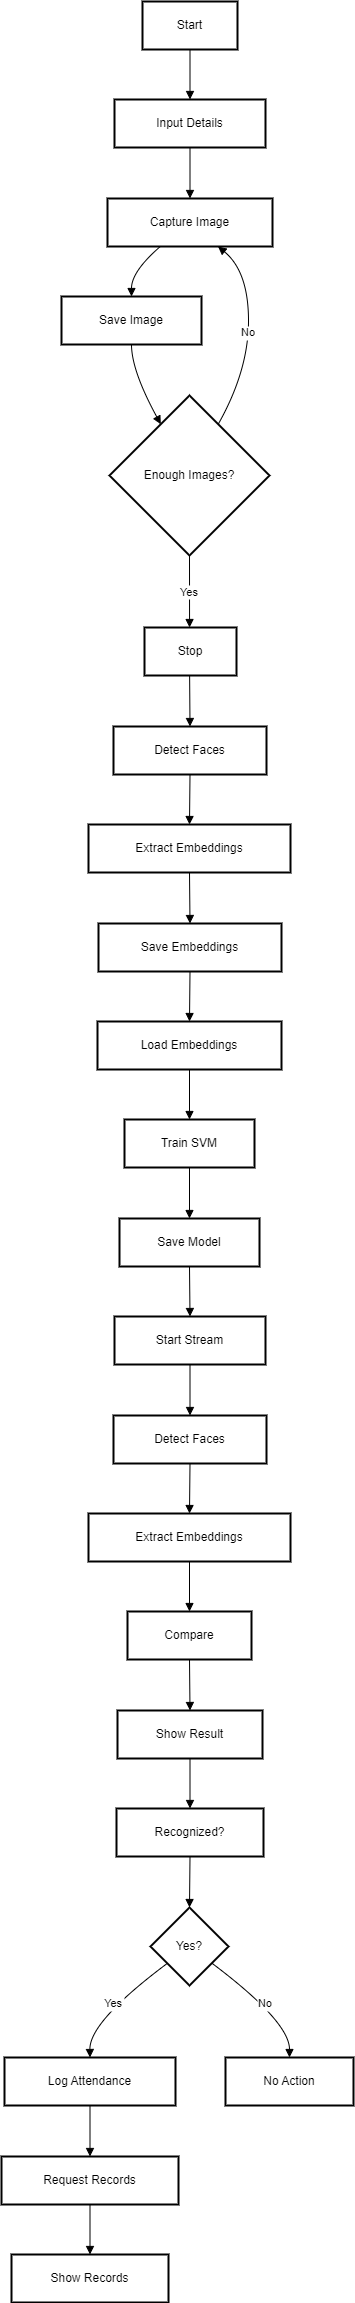

The diagram above was exported from draw.io. Its source (the exported page's mxGraphModel, read from the mxfile embedded in the PNG):
<mxGraphModel dx="1518" dy="614" grid="1" gridSize="10" guides="1" tooltips="1" connect="1" arrows="1" fold="1" page="1" pageScale="1" pageWidth="827" pageHeight="1169" math="0" shadow="0">
  <root>
    <mxCell id="WIyWlLk6GJQsqaUBKTNV-0" />
    <mxCell id="WIyWlLk6GJQsqaUBKTNV-1" parent="WIyWlLk6GJQsqaUBKTNV-0" />
    <mxCell id="5tdt45MrPO4ooy0K2lpM-0" value="Start" style="whiteSpace=wrap;strokeWidth=2;" vertex="1" parent="WIyWlLk6GJQsqaUBKTNV-1">
      <mxGeometry x="301" y="490" width="95" height="48" as="geometry" />
    </mxCell>
    <mxCell id="5tdt45MrPO4ooy0K2lpM-1" value="Input Details" style="whiteSpace=wrap;strokeWidth=2;" vertex="1" parent="WIyWlLk6GJQsqaUBKTNV-1">
      <mxGeometry x="273" y="588" width="151" height="48" as="geometry" />
    </mxCell>
    <mxCell id="5tdt45MrPO4ooy0K2lpM-2" value="Capture Image" style="whiteSpace=wrap;strokeWidth=2;" vertex="1" parent="WIyWlLk6GJQsqaUBKTNV-1">
      <mxGeometry x="266" y="687" width="165" height="48" as="geometry" />
    </mxCell>
    <mxCell id="5tdt45MrPO4ooy0K2lpM-3" value="Save Image" style="whiteSpace=wrap;strokeWidth=2;" vertex="1" parent="WIyWlLk6GJQsqaUBKTNV-1">
      <mxGeometry x="220" y="785" width="140" height="48" as="geometry" />
    </mxCell>
    <mxCell id="5tdt45MrPO4ooy0K2lpM-4" value="Enough Images?" style="rhombus;strokeWidth=2;whiteSpace=wrap;" vertex="1" parent="WIyWlLk6GJQsqaUBKTNV-1">
      <mxGeometry x="268" y="884" width="160" height="160" as="geometry" />
    </mxCell>
    <mxCell id="5tdt45MrPO4ooy0K2lpM-5" value="Stop" style="whiteSpace=wrap;strokeWidth=2;" vertex="1" parent="WIyWlLk6GJQsqaUBKTNV-1">
      <mxGeometry x="303" y="1116" width="92" height="48" as="geometry" />
    </mxCell>
    <mxCell id="5tdt45MrPO4ooy0K2lpM-6" value="Detect Faces" style="whiteSpace=wrap;strokeWidth=2;" vertex="1" parent="WIyWlLk6GJQsqaUBKTNV-1">
      <mxGeometry x="272" y="1215" width="153" height="48" as="geometry" />
    </mxCell>
    <mxCell id="5tdt45MrPO4ooy0K2lpM-7" value="Extract Embeddings" style="whiteSpace=wrap;strokeWidth=2;" vertex="1" parent="WIyWlLk6GJQsqaUBKTNV-1">
      <mxGeometry x="247" y="1313" width="202" height="48" as="geometry" />
    </mxCell>
    <mxCell id="5tdt45MrPO4ooy0K2lpM-8" value="Save Embeddings" style="whiteSpace=wrap;strokeWidth=2;" vertex="1" parent="WIyWlLk6GJQsqaUBKTNV-1">
      <mxGeometry x="257" y="1412" width="183" height="48" as="geometry" />
    </mxCell>
    <mxCell id="5tdt45MrPO4ooy0K2lpM-9" value="Load Embeddings" style="whiteSpace=wrap;strokeWidth=2;" vertex="1" parent="WIyWlLk6GJQsqaUBKTNV-1">
      <mxGeometry x="256" y="1510" width="184" height="48" as="geometry" />
    </mxCell>
    <mxCell id="5tdt45MrPO4ooy0K2lpM-10" value="Train SVM" style="whiteSpace=wrap;strokeWidth=2;" vertex="1" parent="WIyWlLk6GJQsqaUBKTNV-1">
      <mxGeometry x="283" y="1608" width="130" height="48" as="geometry" />
    </mxCell>
    <mxCell id="5tdt45MrPO4ooy0K2lpM-11" value="Save Model" style="whiteSpace=wrap;strokeWidth=2;" vertex="1" parent="WIyWlLk6GJQsqaUBKTNV-1">
      <mxGeometry x="278" y="1707" width="140" height="48" as="geometry" />
    </mxCell>
    <mxCell id="5tdt45MrPO4ooy0K2lpM-12" value="Start Stream" style="whiteSpace=wrap;strokeWidth=2;" vertex="1" parent="WIyWlLk6GJQsqaUBKTNV-1">
      <mxGeometry x="273" y="1805" width="151" height="48" as="geometry" />
    </mxCell>
    <mxCell id="5tdt45MrPO4ooy0K2lpM-13" value="Detect Faces" style="whiteSpace=wrap;strokeWidth=2;" vertex="1" parent="WIyWlLk6GJQsqaUBKTNV-1">
      <mxGeometry x="272" y="1904" width="153" height="48" as="geometry" />
    </mxCell>
    <mxCell id="5tdt45MrPO4ooy0K2lpM-14" value="Extract Embeddings" style="whiteSpace=wrap;strokeWidth=2;" vertex="1" parent="WIyWlLk6GJQsqaUBKTNV-1">
      <mxGeometry x="247" y="2002" width="202" height="48" as="geometry" />
    </mxCell>
    <mxCell id="5tdt45MrPO4ooy0K2lpM-15" value="Compare" style="whiteSpace=wrap;strokeWidth=2;" vertex="1" parent="WIyWlLk6GJQsqaUBKTNV-1">
      <mxGeometry x="286" y="2100" width="124" height="48" as="geometry" />
    </mxCell>
    <mxCell id="5tdt45MrPO4ooy0K2lpM-16" value="Show Result" style="whiteSpace=wrap;strokeWidth=2;" vertex="1" parent="WIyWlLk6GJQsqaUBKTNV-1">
      <mxGeometry x="276" y="2199" width="145" height="48" as="geometry" />
    </mxCell>
    <mxCell id="5tdt45MrPO4ooy0K2lpM-17" value="Recognized?" style="whiteSpace=wrap;strokeWidth=2;" vertex="1" parent="WIyWlLk6GJQsqaUBKTNV-1">
      <mxGeometry x="275" y="2297" width="147" height="48" as="geometry" />
    </mxCell>
    <mxCell id="5tdt45MrPO4ooy0K2lpM-18" value="Yes?" style="rhombus;strokeWidth=2;whiteSpace=wrap;" vertex="1" parent="WIyWlLk6GJQsqaUBKTNV-1">
      <mxGeometry x="309" y="2396" width="78" height="78" as="geometry" />
    </mxCell>
    <mxCell id="5tdt45MrPO4ooy0K2lpM-19" value="Log Attendance" style="whiteSpace=wrap;strokeWidth=2;" vertex="1" parent="WIyWlLk6GJQsqaUBKTNV-1">
      <mxGeometry x="163" y="2546" width="171" height="48" as="geometry" />
    </mxCell>
    <mxCell id="5tdt45MrPO4ooy0K2lpM-20" value="No Action" style="whiteSpace=wrap;strokeWidth=2;" vertex="1" parent="WIyWlLk6GJQsqaUBKTNV-1">
      <mxGeometry x="384" y="2546" width="128" height="48" as="geometry" />
    </mxCell>
    <mxCell id="5tdt45MrPO4ooy0K2lpM-21" value="Request Records" style="whiteSpace=wrap;strokeWidth=2;" vertex="1" parent="WIyWlLk6GJQsqaUBKTNV-1">
      <mxGeometry x="160" y="2645" width="177" height="48" as="geometry" />
    </mxCell>
    <mxCell id="5tdt45MrPO4ooy0K2lpM-22" value="Show Records" style="whiteSpace=wrap;strokeWidth=2;" vertex="1" parent="WIyWlLk6GJQsqaUBKTNV-1">
      <mxGeometry x="170" y="2743" width="157" height="48" as="geometry" />
    </mxCell>
    <mxCell id="5tdt45MrPO4ooy0K2lpM-23" value="" style="curved=1;startArrow=none;endArrow=block;exitX=0.5;exitY=1.01;entryX=0.5;entryY=0.01;rounded=0;" edge="1" parent="WIyWlLk6GJQsqaUBKTNV-1" source="5tdt45MrPO4ooy0K2lpM-0" target="5tdt45MrPO4ooy0K2lpM-1">
      <mxGeometry relative="1" as="geometry">
        <Array as="points" />
      </mxGeometry>
    </mxCell>
    <mxCell id="5tdt45MrPO4ooy0K2lpM-24" value="" style="curved=1;startArrow=none;endArrow=block;exitX=0.5;exitY=1.02;entryX=0.5;entryY=0;rounded=0;" edge="1" parent="WIyWlLk6GJQsqaUBKTNV-1" source="5tdt45MrPO4ooy0K2lpM-1" target="5tdt45MrPO4ooy0K2lpM-2">
      <mxGeometry relative="1" as="geometry">
        <Array as="points" />
      </mxGeometry>
    </mxCell>
    <mxCell id="5tdt45MrPO4ooy0K2lpM-25" value="" style="curved=1;startArrow=none;endArrow=block;exitX=0.32;exitY=1;entryX=0.5;entryY=0;rounded=0;" edge="1" parent="WIyWlLk6GJQsqaUBKTNV-1" source="5tdt45MrPO4ooy0K2lpM-2" target="5tdt45MrPO4ooy0K2lpM-3">
      <mxGeometry relative="1" as="geometry">
        <Array as="points">
          <mxPoint x="290" y="760" />
        </Array>
      </mxGeometry>
    </mxCell>
    <mxCell id="5tdt45MrPO4ooy0K2lpM-26" value="" style="curved=1;startArrow=none;endArrow=block;exitX=0.5;exitY=1.01;entryX=0.22;entryY=0;rounded=0;" edge="1" parent="WIyWlLk6GJQsqaUBKTNV-1" source="5tdt45MrPO4ooy0K2lpM-3" target="5tdt45MrPO4ooy0K2lpM-4">
      <mxGeometry relative="1" as="geometry">
        <Array as="points">
          <mxPoint x="290" y="859" />
        </Array>
      </mxGeometry>
    </mxCell>
    <mxCell id="5tdt45MrPO4ooy0K2lpM-27" value="Yes" style="curved=1;startArrow=none;endArrow=block;exitX=0.5;exitY=1;entryX=0.49;entryY=0.01;rounded=0;" edge="1" parent="WIyWlLk6GJQsqaUBKTNV-1" source="5tdt45MrPO4ooy0K2lpM-4" target="5tdt45MrPO4ooy0K2lpM-5">
      <mxGeometry relative="1" as="geometry">
        <Array as="points" />
      </mxGeometry>
    </mxCell>
    <mxCell id="5tdt45MrPO4ooy0K2lpM-28" value="No" style="curved=1;startArrow=none;endArrow=block;exitX=0.78;exitY=0;entryX=0.67;entryY=1;rounded=0;" edge="1" parent="WIyWlLk6GJQsqaUBKTNV-1" source="5tdt45MrPO4ooy0K2lpM-4" target="5tdt45MrPO4ooy0K2lpM-2">
      <mxGeometry relative="1" as="geometry">
        <Array as="points">
          <mxPoint x="407" y="859" />
          <mxPoint x="407" y="760" />
        </Array>
      </mxGeometry>
    </mxCell>
    <mxCell id="5tdt45MrPO4ooy0K2lpM-29" value="" style="curved=1;startArrow=none;endArrow=block;exitX=0.5;exitY=1;entryX=0.5;entryY=0;rounded=0;" edge="1" parent="WIyWlLk6GJQsqaUBKTNV-1" source="5tdt45MrPO4ooy0K2lpM-6" target="5tdt45MrPO4ooy0K2lpM-7">
      <mxGeometry relative="1" as="geometry">
        <Array as="points" />
      </mxGeometry>
    </mxCell>
    <mxCell id="5tdt45MrPO4ooy0K2lpM-30" value="" style="curved=1;startArrow=none;endArrow=block;exitX=0.5;exitY=1.01;entryX=0.5;entryY=-0.01;rounded=0;" edge="1" parent="WIyWlLk6GJQsqaUBKTNV-1" source="5tdt45MrPO4ooy0K2lpM-7" target="5tdt45MrPO4ooy0K2lpM-8">
      <mxGeometry relative="1" as="geometry">
        <Array as="points" />
      </mxGeometry>
    </mxCell>
    <mxCell id="5tdt45MrPO4ooy0K2lpM-31" value="" style="curved=1;startArrow=none;endArrow=block;exitX=0.5;exitY=1.01;entryX=0.5;entryY=0.01;rounded=0;" edge="1" parent="WIyWlLk6GJQsqaUBKTNV-1" source="5tdt45MrPO4ooy0K2lpM-9" target="5tdt45MrPO4ooy0K2lpM-10">
      <mxGeometry relative="1" as="geometry">
        <Array as="points" />
      </mxGeometry>
    </mxCell>
    <mxCell id="5tdt45MrPO4ooy0K2lpM-32" value="" style="curved=1;startArrow=none;endArrow=block;exitX=0.5;exitY=1.02;entryX=0.5;entryY=0;rounded=0;" edge="1" parent="WIyWlLk6GJQsqaUBKTNV-1" source="5tdt45MrPO4ooy0K2lpM-10" target="5tdt45MrPO4ooy0K2lpM-11">
      <mxGeometry relative="1" as="geometry">
        <Array as="points" />
      </mxGeometry>
    </mxCell>
    <mxCell id="5tdt45MrPO4ooy0K2lpM-33" value="" style="curved=1;startArrow=none;endArrow=block;exitX=0.5;exitY=1.01;entryX=0.5;entryY=-0.01;rounded=0;" edge="1" parent="WIyWlLk6GJQsqaUBKTNV-1" source="5tdt45MrPO4ooy0K2lpM-12" target="5tdt45MrPO4ooy0K2lpM-13">
      <mxGeometry relative="1" as="geometry">
        <Array as="points" />
      </mxGeometry>
    </mxCell>
    <mxCell id="5tdt45MrPO4ooy0K2lpM-34" value="" style="curved=1;startArrow=none;endArrow=block;exitX=0.5;exitY=1;entryX=0.5;entryY=0;rounded=0;" edge="1" parent="WIyWlLk6GJQsqaUBKTNV-1" source="5tdt45MrPO4ooy0K2lpM-13" target="5tdt45MrPO4ooy0K2lpM-14">
      <mxGeometry relative="1" as="geometry">
        <Array as="points" />
      </mxGeometry>
    </mxCell>
    <mxCell id="5tdt45MrPO4ooy0K2lpM-35" value="" style="curved=1;startArrow=none;endArrow=block;exitX=0.5;exitY=1.01;entryX=0.5;entryY=0.01;rounded=0;" edge="1" parent="WIyWlLk6GJQsqaUBKTNV-1" source="5tdt45MrPO4ooy0K2lpM-14" target="5tdt45MrPO4ooy0K2lpM-15">
      <mxGeometry relative="1" as="geometry">
        <Array as="points" />
      </mxGeometry>
    </mxCell>
    <mxCell id="5tdt45MrPO4ooy0K2lpM-36" value="" style="curved=1;startArrow=none;endArrow=block;exitX=0.5;exitY=1.02;entryX=0.5;entryY=0;rounded=0;" edge="1" parent="WIyWlLk6GJQsqaUBKTNV-1" source="5tdt45MrPO4ooy0K2lpM-15" target="5tdt45MrPO4ooy0K2lpM-16">
      <mxGeometry relative="1" as="geometry">
        <Array as="points" />
      </mxGeometry>
    </mxCell>
    <mxCell id="5tdt45MrPO4ooy0K2lpM-37" value="" style="curved=1;startArrow=none;endArrow=block;exitX=0.5;exitY=1.01;entryX=0.5;entryY=0;rounded=0;" edge="1" parent="WIyWlLk6GJQsqaUBKTNV-1" source="5tdt45MrPO4ooy0K2lpM-17" target="5tdt45MrPO4ooy0K2lpM-18">
      <mxGeometry relative="1" as="geometry">
        <Array as="points" />
      </mxGeometry>
    </mxCell>
    <mxCell id="5tdt45MrPO4ooy0K2lpM-38" value="Yes" style="curved=1;startArrow=none;endArrow=block;exitX=0;exitY=0.88;entryX=0.5;entryY=0.01;rounded=0;" edge="1" parent="WIyWlLk6GJQsqaUBKTNV-1" source="5tdt45MrPO4ooy0K2lpM-18" target="5tdt45MrPO4ooy0K2lpM-19">
      <mxGeometry relative="1" as="geometry">
        <Array as="points">
          <mxPoint x="248" y="2510" />
        </Array>
      </mxGeometry>
    </mxCell>
    <mxCell id="5tdt45MrPO4ooy0K2lpM-39" value="No" style="curved=1;startArrow=none;endArrow=block;exitX=1.01;exitY=0.88;entryX=0.5;entryY=0.01;rounded=0;" edge="1" parent="WIyWlLk6GJQsqaUBKTNV-1" source="5tdt45MrPO4ooy0K2lpM-18" target="5tdt45MrPO4ooy0K2lpM-20">
      <mxGeometry relative="1" as="geometry">
        <Array as="points">
          <mxPoint x="448" y="2510" />
        </Array>
      </mxGeometry>
    </mxCell>
    <mxCell id="5tdt45MrPO4ooy0K2lpM-40" value="" style="curved=1;startArrow=none;endArrow=block;exitX=0.5;exitY=1;entryX=0.5;entryY=0;rounded=0;" edge="1" parent="WIyWlLk6GJQsqaUBKTNV-1" source="5tdt45MrPO4ooy0K2lpM-21" target="5tdt45MrPO4ooy0K2lpM-22">
      <mxGeometry relative="1" as="geometry">
        <Array as="points" />
      </mxGeometry>
    </mxCell>
    <mxCell id="5tdt45MrPO4ooy0K2lpM-41" value="" style="curved=1;startArrow=none;endArrow=block;exitX=0.49;exitY=1.02;entryX=0.5;entryY=0;rounded=0;" edge="1" parent="WIyWlLk6GJQsqaUBKTNV-1" source="5tdt45MrPO4ooy0K2lpM-5" target="5tdt45MrPO4ooy0K2lpM-6">
      <mxGeometry relative="1" as="geometry">
        <Array as="points" />
      </mxGeometry>
    </mxCell>
    <mxCell id="5tdt45MrPO4ooy0K2lpM-42" value="" style="curved=1;startArrow=none;endArrow=block;exitX=0.5;exitY=1;entryX=0.5;entryY=0;rounded=0;" edge="1" parent="WIyWlLk6GJQsqaUBKTNV-1" source="5tdt45MrPO4ooy0K2lpM-8" target="5tdt45MrPO4ooy0K2lpM-9">
      <mxGeometry relative="1" as="geometry">
        <Array as="points" />
      </mxGeometry>
    </mxCell>
    <mxCell id="5tdt45MrPO4ooy0K2lpM-43" value="" style="curved=1;startArrow=none;endArrow=block;exitX=0.5;exitY=1;entryX=0.5;entryY=0;rounded=0;" edge="1" parent="WIyWlLk6GJQsqaUBKTNV-1" source="5tdt45MrPO4ooy0K2lpM-11" target="5tdt45MrPO4ooy0K2lpM-12">
      <mxGeometry relative="1" as="geometry">
        <Array as="points" />
      </mxGeometry>
    </mxCell>
    <mxCell id="5tdt45MrPO4ooy0K2lpM-44" value="" style="curved=1;startArrow=none;endArrow=block;exitX=0.5;exitY=1;entryX=0.5;entryY=0;rounded=0;" edge="1" parent="WIyWlLk6GJQsqaUBKTNV-1" source="5tdt45MrPO4ooy0K2lpM-16" target="5tdt45MrPO4ooy0K2lpM-17">
      <mxGeometry relative="1" as="geometry">
        <Array as="points" />
      </mxGeometry>
    </mxCell>
    <mxCell id="5tdt45MrPO4ooy0K2lpM-45" value="" style="curved=1;startArrow=none;endArrow=block;exitX=0.5;exitY=1.01;entryX=0.5;entryY=-0.01;rounded=0;" edge="1" parent="WIyWlLk6GJQsqaUBKTNV-1" source="5tdt45MrPO4ooy0K2lpM-19" target="5tdt45MrPO4ooy0K2lpM-21">
      <mxGeometry relative="1" as="geometry">
        <Array as="points" />
      </mxGeometry>
    </mxCell>
  </root>
</mxGraphModel>